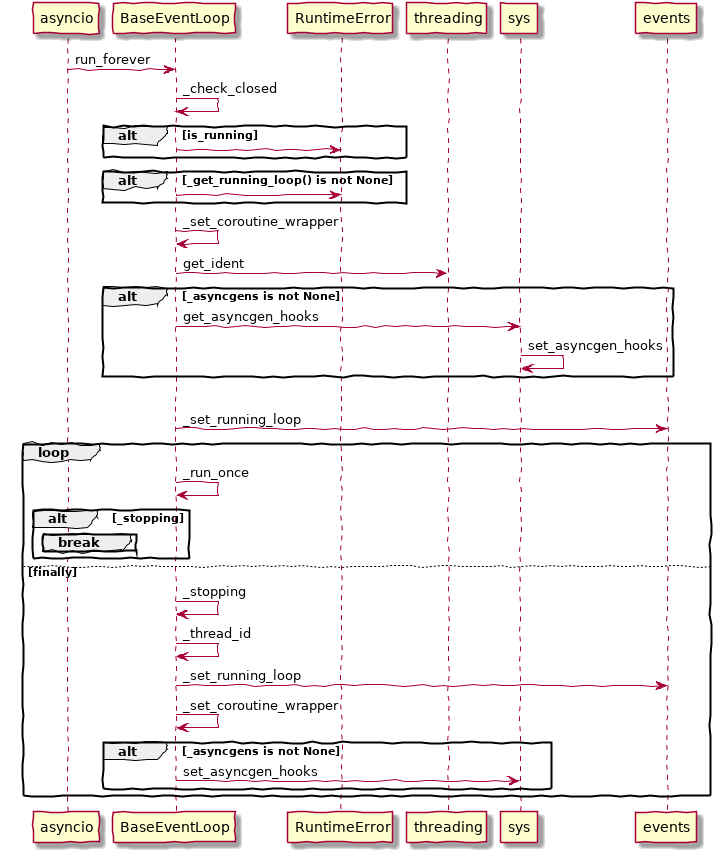

The diagram above was rendered by PlantUML. Its source (embedded in the PNG):
@startuml
skinparam backgroundColor transparent
skinparam handwritten true
asyncio -> BaseEventLoop : run_forever
BaseEventLoop -> BaseEventLoop : _check_closed
alt is_running
  BaseEventLoop -> RuntimeError
end
alt _get_running_loop() is not None
  BaseEventLoop -> RuntimeError
end
BaseEventLoop -> BaseEventLoop : _set_coroutine_wrapper
BaseEventLoop -> threading : get_ident
alt _asyncgens is not None
  BaseEventLoop -> sys : get_asyncgen_hooks
  sys -> sys : set_asyncgen_hooks
end
alt except
  BaseEventLoop -> events : _set_running_loop
  loop
    BaseEventLoop -> BaseEventLoop : _run_once
    alt _stopping
      break
    end
  end
else finally
  BaseEventLoop -> BaseEventLoop : _stopping
  BaseEventLoop -> BaseEventLoop : _thread_id
  BaseEventLoop -> events : _set_running_loop
  BaseEventLoop -> BaseEventLoop : _set_coroutine_wrapper
  alt _asyncgens is not None
    BaseEventLoop -> sys : set_asyncgen_hooks
  end
end
@enduml